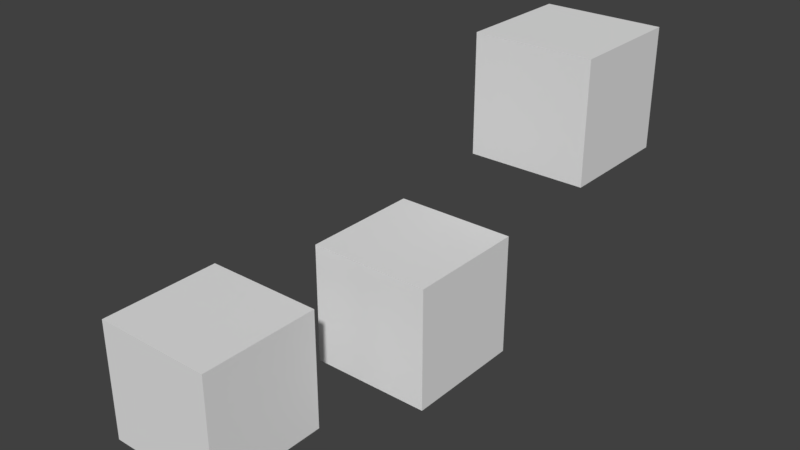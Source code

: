 # Source: duplicate_name.blend  (saved by Blender 2.79.0; exported with 4.5.12 LTS)
import bpy
from mathutils import Matrix  # noqa: F401  (used for matrix-valued properties, if any)

bpy.ops.wm.read_factory_settings(use_empty=True)
scene = bpy.context.scene
scene.name = 'Scene'

# ---- collections
col_collection_1 = bpy.data.collections.new('Collection 1'); scene.collection.children.link(col_collection_1)

# ---- world
world_world = bpy.data.worlds.new('World'); scene.world = world_world
world_world.color = (0.05088, 0.05088, 0.05088)
world_world.use_sun_shadow = False
world_world.sun_shadow_jitter_overblur = 0.0
world_world.cycles.sampling_method = 'MANUAL'

# ---- meshes
me_cube_002 = bpy.data.meshes.new('Cube.002')
me_cube_002.from_pydata([(-1.0, -1.0, -1.0), (-1.0, -1.0, 1.0), (-1.0, 1.0, -1.0), (-1.0, 1.0, 1.0), (1.0, -1.0, -1.0), (1.0, -1.0, 1.0), (1.0, 1.0, -1.0), (1.0, 1.0, 1.0)], [], [(0, 1, 3, 2), (2, 3, 7, 6), (6, 7, 5, 4), (4, 5, 1, 0), (2, 6, 4, 0), (7, 3, 1, 5)])
me_cube_002.use_remesh_preserve_volume = False
me_cube_002.use_remesh_preserve_attributes = False
me_cube_002.use_mirror_vertex_groups = False
me_cube_002.update()
me_cube_001 = bpy.data.meshes.new('Cube.001')
me_cube_001.from_pydata([(-1.0, -1.0, -1.0), (-1.0, -1.0, 1.0), (-1.0, 1.0, -1.0), (-1.0, 1.0, 1.0), (1.0, -1.0, -1.0), (1.0, -1.0, 1.0), (1.0, 1.0, -1.0), (1.0, 1.0, 1.0)], [], [(0, 1, 3, 2), (2, 3, 7, 6), (6, 7, 5, 4), (4, 5, 1, 0), (2, 6, 4, 0), (7, 3, 1, 5)])
me_cube_001.use_remesh_preserve_volume = False
me_cube_001.use_remesh_preserve_attributes = False
me_cube_001.use_mirror_vertex_groups = False
me_cube_001.update()
me_cube = bpy.data.meshes.new('Cube')
me_cube.from_pydata([(1.0, 1.0, -1.0), (1.0, -1.0, -1.0), (-1.0, -1.0, -1.0), (-1.0, 1.0, -1.0), (1.0, 1.0, 1.0), (1.0, -1.0, 1.0), (-1.0, -1.0, 1.0), (-1.0, 1.0, 1.0)], [], [(0, 1, 2, 3), (4, 7, 6, 5), (0, 4, 5, 1), (1, 5, 6, 2), (2, 6, 7, 3), (4, 0, 3, 7)])
me_cube.use_remesh_preserve_volume = False
me_cube.use_remesh_preserve_attributes = False
me_cube.use_mirror_vertex_groups = False
me_cube.update()

# ---- objects
ob_cube = bpy.data.objects.new('Cube', me_cube_002)
ob_cube_1 = bpy.data.objects.new('Cube.', me_cube_001)
ob_cube_2 = bpy.data.objects.new('Cube/', me_cube)

# ---- transforms, parenting, visibility, modifiers, constraints
ob_cube.location = (1.596, 6.116, 2.812)
ob_cube.lineart.crease_threshold = 0.0
ob_cube_1.location = (1.133, 2.945, 0.3074)
ob_cube_1.lineart.crease_threshold = 0.0
ob_cube_2.location = (0.0, 0.0, 0.0)
ob_cube_2.lock_rotations_4d = False
ob_cube_2.empty_display_type = 'ARROWS'
ob_cube_2.lineart.crease_threshold = 0.0

# ---- collection membership
col_collection_1.objects.link(ob_cube)
col_collection_1.objects.link(ob_cube_1)
col_collection_1.objects.link(ob_cube_2)

# ---- scene / render settings (as saved in the file)
scene.frame_start = 1; scene.frame_end = 250; scene.frame_set(1)
scene.render.engine = 'BLENDER_EEVEE_NEXT'
scene.render.resolution_percentage = 50
scene.render.dither_intensity = 0.0
scene.cycles.use_denoising = False
scene.cycles.samples = 128
scene.cycles.sampling_pattern = 'TABULATED_SOBOL'
scene.cycles.use_adaptive_sampling = False
scene.cycles.use_light_tree = False
scene.cycles.blur_glossy = 0.0
scene.cycles.sample_clamp_indirect = 0.0
scene.view_settings.view_transform = 'Standard'
bpy.context.view_layer.update()

# ---- added for rendering (the .blend has no active camera and no usable light): camera, sun
cam_auto = bpy.data.cameras.new('AutoCamera')
cam_auto.lens = 50.0
cam_auto.sensor_width = 36.0
cam_auto.clip_end = 1000.0
ob_auto_camera = bpy.data.objects.new('AutoCamera', cam_auto)
scene.collection.objects.link(ob_auto_camera)
ob_auto_camera.location = (10.1406, -8.15305, 8.88038)
ob_auto_camera.rotation_euler = (1.09748, -7.21219e-08, 0.694738)
scene.camera = ob_auto_camera
light_auto_sun = bpy.data.lights.new('AutoSun', 'SUN')
light_auto_sun.energy = 3.0
light_auto_sun.angle = 0.0523599
ob_auto_sun = bpy.data.objects.new('AutoSun', light_auto_sun)
scene.collection.objects.link(ob_auto_sun)
ob_auto_sun.rotation_euler = (0.872665, 0.174533, 0.523599)
bpy.context.view_layer.update()
